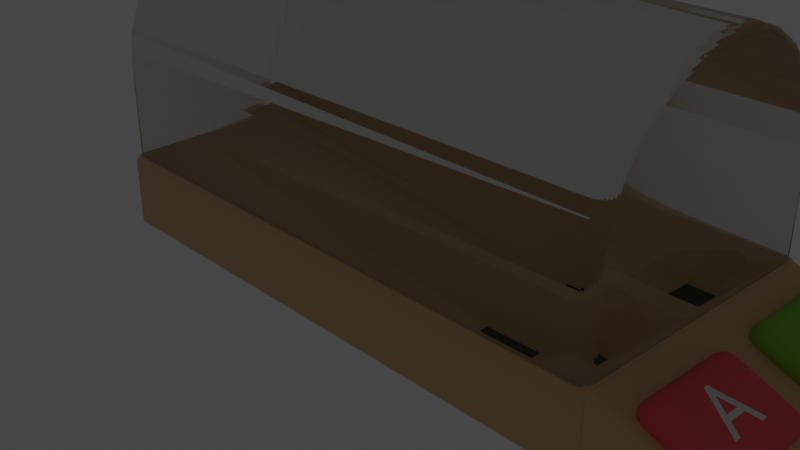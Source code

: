 # Source: table.blend  (saved by Blender 3.6.11; exported with 4.5.12 LTS)
import bpy
from mathutils import Matrix  # noqa: F401  (used for matrix-valued properties, if any)

bpy.ops.wm.read_factory_settings(use_empty=True)
scene = bpy.context.scene
scene.name = 'Scene'

# ---- collections
col_utils = bpy.data.collections.new('Utils'); scene.collection.children.link(col_utils)
col_collection = bpy.data.collections.new('Collection'); scene.collection.children.link(col_collection)

# ---- materials (node trees are filled in below, after node groups)
mat_wood = bpy.data.materials.new('Wood')
mat_wood.use_transparent_shadow = False
mat_wood.preview_render_type = 'CUBE'
mat_glass = bpy.data.materials.new('Glass')
mat_glass.use_transparent_shadow = False
mat_glass.use_raytrace_refraction = True
mat_glass.use_screen_refraction = True
mat_glass.thickness_mode = 'SLAB'
mat_red = bpy.data.materials.new('Red')
mat_red.use_transparent_shadow = False
mat_green = bpy.data.materials.new('Green')
mat_green.use_transparent_shadow = False
mat_black = bpy.data.materials.new('Black')
mat_black.use_transparent_shadow = False
mat_white = bpy.data.materials.new('White')
mat_white.use_transparent_shadow = False

# ---- node groups
ng_auto_smooth = bpy.data.node_groups.new('Auto Smooth', 'GeometryNodeTree')
_s = ng_auto_smooth.interface.new_socket(name='Geometry', in_out='OUTPUT', socket_type='NodeSocketGeometry')
_s = ng_auto_smooth.interface.new_socket(name='Geometry', in_out='INPUT', socket_type='NodeSocketGeometry')
_s = ng_auto_smooth.interface.new_socket(name='Angle', in_out='INPUT', socket_type='NodeSocketFloat')
_s.subtype = 'ANGLE'
_s.min_value = 0.0
_s.max_value = 3.142
ng_auto_smooth.is_modifier = True
_N = ng_auto_smooth.nodes; _L = ng_auto_smooth.links
n0 = _N.new('NodeGroupOutput'); n0.name = 'Group Output'; n0.location = (480, -100)
n1 = _N.new('NodeGroupInput'); n1.name = 'Group Input'; n1.location = (-420, -300)
n2 = _N.new('NodeGroupInput'); n2.name = 'Group Input.001'; n2.location = (-60, -100)
n3 = _N.new('GeometryNodeSetShadeSmooth'); n3.name = 'Set Shade Smooth'; n3.location = (120, -100)
n3.domain = 'EDGE'
n4 = _N.new('GeometryNodeSetShadeSmooth'); n4.name = 'Set Shade Smooth.001'; n4.location = (300, -100)
n5 = _N.new('GeometryNodeInputMeshEdgeAngle'); n5.name = 'Edge Angle'; n5.location = (-420, -220)
n6 = _N.new('GeometryNodeInputEdgeSmooth'); n6.name = 'Is Edge Smooth'; n6.location = (-60, -160)
n7 = _N.new('GeometryNodeInputShadeSmooth'); n7.name = 'Is Face Smooth'; n7.location = (-240, -340)
n8 = _N.new('FunctionNodeBooleanMath'); n8.name = 'Boolean Math'; n8.location = (-60, -220)
n9 = _N.new('FunctionNodeCompare'); n9.name = 'Compare'; n9.location = (-240, -180)
n9.operation = 'LESS_EQUAL'
_L.new(n5.outputs[0], n9.inputs[0])
_L.new(n4.outputs[0], n0.inputs[0])
_L.new(n1.outputs[1], n9.inputs[1])
_L.new(n9.outputs[0], n8.inputs[0])
_L.new(n7.outputs[0], n8.inputs[1])
_L.new(n2.outputs[0], n3.inputs[0])
_L.new(n6.outputs[0], n3.inputs[1])
_L.new(n3.outputs[0], n4.inputs[0])
_L.new(n8.outputs[0], n3.inputs[2])
n0.is_active_output = True

# ---- material node trees
mat_wood.use_nodes = True; mat_wood.node_tree.nodes.clear()
_N = mat_wood.node_tree.nodes; _L = mat_wood.node_tree.links
n0 = _N.new('ShaderNodeBsdfPrincipled'); n0.name = 'Principled BSDF'; n0.location = (10, 300)
n0.distribution = 'GGX'
n0.subsurface_method = 'RANDOM_WALK_SKIN'
n0.inputs[0].default_value = (0.7305, 0.4793, 0.2423, 1.0)
n0.inputs[3].default_value = 1.45
n0.inputs[27].default_value = (0.0, 0.0, 0.0, 1.0)
n0.inputs[28].default_value = 1.0
n1 = _N.new('ShaderNodeOutputMaterial'); n1.name = 'Material Output'; n1.location = (300, 300)
_L.new(n0.outputs[0], n1.inputs[0])
n1.is_active_output = True
mat_glass.use_nodes = True; mat_glass.node_tree.nodes.clear()
_N = mat_glass.node_tree.nodes; _L = mat_glass.node_tree.links
n0 = _N.new('ShaderNodeBsdfPrincipled'); n0.name = 'Principled BSDF'; n0.location = (10, 300)
n0.distribution = 'GGX'
n0.subsurface_method = 'RANDOM_WALK_SKIN'
n0.inputs[2].default_value = 0.05
n0.inputs[3].default_value = 1.25
n0.inputs[18].default_value = 1.0
n0.inputs[27].default_value = (0.0, 0.0, 0.0, 1.0)
n0.inputs[28].default_value = 1.0
n1 = _N.new('ShaderNodeOutputMaterial'); n1.name = 'Material Output'; n1.location = (300, 300)
n2 = _N.new('ShaderNodeValue'); n2.name = 'Value'; n2.location = (300, 140)
n2.outputs[0].default_value = 0.0
_L.new(n0.outputs[0], n1.inputs[0])
_L.new(n2.outputs[0], n1.inputs[3])
n1.is_active_output = True
mat_red.use_nodes = True; mat_red.node_tree.nodes.clear()
_N = mat_red.node_tree.nodes; _L = mat_red.node_tree.links
n0 = _N.new('ShaderNodeBsdfPrincipled'); n0.name = 'Principled BSDF'; n0.location = (10, 300)
n0.distribution = 'GGX'
n0.subsurface_method = 'RANDOM_WALK_SKIN'
n0.inputs[0].default_value = (1.0, 0.0999, 0.1119, 1.0)
n0.inputs[3].default_value = 1.45
n0.inputs[27].default_value = (0.0, 0.0, 0.0, 1.0)
n0.inputs[28].default_value = 1.0
n1 = _N.new('ShaderNodeOutputMaterial'); n1.name = 'Material Output'; n1.location = (300, 300)
_L.new(n0.outputs[0], n1.inputs[0])
n1.is_active_output = True
mat_green.use_nodes = True; mat_green.node_tree.nodes.clear()
_N = mat_green.node_tree.nodes; _L = mat_green.node_tree.links
n0 = _N.new('ShaderNodeBsdfPrincipled'); n0.name = 'Principled BSDF'; n0.location = (10, 300)
n0.distribution = 'GGX'
n0.subsurface_method = 'RANDOM_WALK_SKIN'
n0.inputs[0].default_value = (0.2542, 0.5841, 0.01938, 1.0)
n0.inputs[3].default_value = 1.45
n0.inputs[27].default_value = (0.0, 0.0, 0.0, 1.0)
n0.inputs[28].default_value = 1.0
n1 = _N.new('ShaderNodeOutputMaterial'); n1.name = 'Material Output'; n1.location = (300, 300)
_L.new(n0.outputs[0], n1.inputs[0])
n1.is_active_output = True
mat_black.use_nodes = True; mat_black.node_tree.nodes.clear()
_N = mat_black.node_tree.nodes; _L = mat_black.node_tree.links
n0 = _N.new('ShaderNodeBsdfPrincipled'); n0.name = 'Principled BSDF'; n0.location = (10, 300)
n0.distribution = 'GGX'
n0.subsurface_method = 'RANDOM_WALK_SKIN'
n0.inputs[0].default_value = (0.01521, 0.0185, 0.02217, 1.0)
n0.inputs[3].default_value = 1.45
n0.inputs[27].default_value = (0.0, 0.0, 0.0, 1.0)
n0.inputs[28].default_value = 1.0
n1 = _N.new('ShaderNodeOutputMaterial'); n1.name = 'Material Output'; n1.location = (300, 300)
_L.new(n0.outputs[0], n1.inputs[0])
n1.is_active_output = True
mat_white.use_nodes = True; mat_white.node_tree.nodes.clear()
_N = mat_white.node_tree.nodes; _L = mat_white.node_tree.links
n0 = _N.new('ShaderNodeBsdfPrincipled'); n0.name = 'Principled BSDF'; n0.location = (10, 300)
n0.distribution = 'GGX'
n0.subsurface_method = 'RANDOM_WALK_SKIN'
n0.inputs[3].default_value = 1.45
n0.inputs[27].default_value = (0.0, 0.0, 0.0, 1.0)
n0.inputs[28].default_value = 1.0
n1 = _N.new('ShaderNodeOutputMaterial'); n1.name = 'Material Output'; n1.location = (300, 300)
_L.new(n0.outputs[0], n1.inputs[0])
n1.is_active_output = True

# ---- world
world_world = bpy.data.worlds.new('World'); scene.world = world_world
world_world.use_nodes = True; world_world.node_tree.nodes.clear()
_N = world_world.node_tree.nodes; _L = world_world.node_tree.links
n0 = _N.new('ShaderNodeOutputWorld'); n0.name = 'World Output'; n0.location = (300, 300)
n1 = _N.new('ShaderNodeBackground'); n1.name = 'Background'; n1.location = (10, 300)
n1.inputs[0].default_value = (0.05088, 0.05088, 0.05088, 1.0)
_L.new(n1.outputs[0], n0.inputs[0])
n0.is_active_output = True
world_world.color = (0.05088, 0.05088, 0.05088)
world_world.use_sun_shadow = False
world_world.sun_shadow_jitter_overblur = 0.0

# ---- cameras
cam_camera = bpy.data.cameras.new('Camera')
cam_camera.clip_end = 100.0
cam_camera.ortho_scale = 7.314

# ---- lights
light_light = bpy.data.lights.new('Light', 'POINT')
light_light.transmission_factor = 0.0
light_light.energy = 1000.0
light_light.shadow_soft_size = 0.1
light_light.shadow_maximum_resolution = 0.006
light_light.use_absolute_resolution = True

# ---- meshes
me_cube_002 = bpy.data.meshes.new('Cube.002')
me_cube_002.from_pydata([(2.549, -1.056, -0.1153), (2.549, 1.056, -0.1153), (1.97, -1.056, -0.1153), (1.97, 1.056, -0.1153), (2.549, -0.4739, -0.1153), (2.549, 0.4739, -0.1153), (1.97, 0.4739, -0.1153), (1.97, -0.4739, -0.1153), (3.382, 0.1186, 0.3096), (3.382, 1.412, 0.3096), (-2.368, 1.412, 0.3096), (-2.368, -0.1186, 0.3096), (-2.368, -1.412, 0.3096), (3.382, -1.412, 0.3096), (3.382, -0.1186, 0.3096), (-2.368, 0.1186, 0.3096), (3.382, 1.5, -0.05512), (-2.368, 1.5, -0.05512), (3.382, -1.5, -0.05512), (-2.368, -1.5, -0.05512), (-2.543, 1.412, -0.05512), (-2.543, 0.1186, -0.05512), (-2.543, -1.412, -0.05512), (-2.543, -0.1186, -0.05512), (-2.543, 1.412, -0.4688), (-2.368, 1.5, -0.4688), (3.382, 1.5, -0.4688), (3.382, -1.5, -0.4688), (-2.368, -1.5, -0.4688), (-2.543, 0.1186, -0.4688), (-2.543, -1.412, -0.4688), (-2.543, -0.1186, -0.4688), (3.552, -1.412, -0.05512), (3.552, 1.412, -0.05512), (3.552, -1.412, -0.4688), (3.552, 1.412, -0.4688), (3.382, 1.43, 0.3096), (3.382, 1.5, 0.2392), (-2.368, 1.43, 0.3096), (-2.368, 1.5, 0.2392), (3.382, -1.5, 0.2392), (3.382, -1.43, 0.3096), (-2.368, -1.5, 0.2392), (-2.368, -1.43, 0.3096), (-2.543, 1.412, 0.2392), (-2.473, 1.412, 0.3096), (-2.543, -0.1186, 0.2392), (-2.473, -0.1186, 0.3096), (-2.473, -1.412, 0.3096), (-2.543, -1.412, 0.2392), (-2.473, 0.1186, 0.3096), (-2.543, 0.1186, 0.2392), (-2.473, 1.5, 0.2392), (-2.473, 1.43, 0.3096), (-2.543, 1.43, 0.2392), (-2.543, 1.43, -0.05512), (-2.473, 1.5, -0.05512), (-2.473, -1.5, 0.2392), (-2.543, -1.43, 0.2392), (-2.473, -1.43, 0.3096), (-2.543, -1.43, -0.05512), (-2.473, -1.5, -0.05512), (-2.473, 1.5, -0.4688), (-2.543, 1.43, -0.4688), (-2.543, -1.43, -0.4688), (-2.473, -1.5, -0.4688), (3.552, -1.412, 0.2392), (3.482, -1.412, 0.3096), (3.552, 0.1186, 0.2392), (3.482, 0.1186, 0.3096), (3.482, 1.412, 0.3096), (3.552, 1.412, 0.2392), (3.482, -1.5, -0.4688), (3.552, -1.43, -0.4688), (3.482, -1.5, -0.05512), (3.552, -1.43, -0.05512), (3.482, -0.1186, 0.3096), (3.552, -0.1186, 0.2392), (3.552, 1.43, -0.05512), (3.482, 1.5, -0.05512), (3.552, 1.43, -0.4688), (3.482, 1.5, -0.4688), (3.482, 1.43, 0.3096), (3.482, 1.5, 0.2392), (3.552, 1.43, 0.2392), (3.482, -1.43, 0.3096), (3.552, -1.43, 0.2392), (3.482, -1.5, 0.2392)], [], [(12, 43, 59, 48), (18, 40, 87, 74), (41, 13, 67, 85), (16, 17, 25, 26), (15, 8, 14, 11), (17, 39, 52, 56), (66, 32, 75, 86), (22, 49, 58, 60), (44, 20, 55, 54), (42, 19, 61, 57), (5, 1, 9, 8), (1, 3, 10, 9), (7, 2, 12, 11), (2, 0, 13, 12), (0, 4, 14, 13), (3, 6, 15, 10), (6, 5, 8, 15), (4, 7, 11, 14), (9, 10, 38, 36), (21, 23, 31, 29), (9, 36, 82, 70), (75, 32, 34, 73), (12, 13, 41, 43), (33, 78, 80, 35), (20, 44, 51, 21), (15, 11, 47, 50), (23, 46, 49, 22), (11, 12, 48, 47), (17, 56, 62, 25), (21, 51, 46, 23), (13, 14, 76, 67), (10, 15, 50, 45), (38, 10, 45, 53), (23, 22, 30, 31), (22, 60, 64, 30), (61, 19, 28, 65), (20, 21, 29, 24), (19, 18, 27, 28), (55, 20, 24, 63), (33, 71, 84, 78), (16, 26, 81, 79), (14, 8, 69, 76), (8, 9, 70, 69), (27, 18, 74, 72), (16, 37, 39, 17), (19, 42, 40, 18), (52, 53, 54), (57, 58, 59), (82, 83, 84), (85, 86, 87), (37, 83, 82, 36), (87, 40, 41, 85), (64, 60, 61, 65), (36, 38, 39, 37), (43, 41, 40, 42), (47, 48, 49, 46), (45, 50, 51, 44), (50, 47, 46, 51), (54, 55, 56, 52), (53, 45, 44, 54), (57, 61, 60, 58), (58, 49, 48, 59), (52, 39, 38, 53), (59, 43, 42, 57), (62, 56, 55, 63), (69, 70, 71, 68), (72, 74, 75, 73), (67, 76, 77, 66), (76, 69, 68, 77), (79, 81, 80, 78), (83, 79, 78, 84), (84, 71, 70, 82), (74, 87, 86, 75), (66, 86, 85, 67), (37, 16, 79, 83)])
me_cube_002.polygons.foreach_set('use_smooth', [True] * 75)
_uv = me_cube_002.uv_layers.new(name='UVMap')
_uv.uv.foreach_set('vector', [0.625, 0.75, 0.625, 0.75, 0.625, 0.75, 0.625, 0.75, 0.375, 1.0, 0.5767, 1.0, 0.5767, 1.0, 0.375, 1.0, 0.875, 0.75, 0.875, 0.75, 0.875, 0.75, 0.875, 0.75, 0.375, 0.25, 0.375, 0.5, 0.375, 0.5, 0.375, 0.25, 0.625, 0.5833, 0.875, 0.5833, 0.875, 0.6667, 0.625, 0.6667, 0.375, 0.5, 0.5767, 0.5, 0.5767, 0.5, 0.375, 0.5, 0.5767, 0.0, 0.375, 0.0, 0.375, 0.0, 0.5767, 0.0, 0.375, 0.75, 0.5767, 0.75, 0.5767, 0.75, 0.375, 0.75, 0.5767, 0.5, 0.375, 0.5, 0.375, 0.5, 0.5767, 0.5, 0.5767, 0.75, 0.375, 0.75, 0.375, 0.75, 0.5767, 0.75, 0.8596, 0.5604, 0.8596, 0.5229, 0.875, 0.5, 0.875, 0.5833, 0.8596, 0.5229, 0.6404, 0.5229, 0.625, 0.5, 0.875, 0.5, 0.6404, 0.6896, 0.6404, 0.7271, 0.625, 0.75, 0.625, 0.6667, 0.6404, 0.7271, 0.8596, 0.7271, 0.875, 0.75, 0.625, 0.75, 0.8596, 0.7271, 0.8596, 0.6896, 0.875, 0.6667, 0.875, 0.75, 0.6404, 0.5229, 0.6404, 0.5604, 0.625, 0.5833, 0.625, 0.5, 0.6404, 0.5604, 0.8596, 0.5604, 0.875, 0.5833, 0.625, 0.5833, 0.8596, 0.6896, 0.6404, 0.6896, 0.625, 0.6667, 0.875, 0.6667, 0.875, 0.5, 0.625, 0.5, 0.625, 0.5, 0.875, 0.5, 0.375, 0.5833, 0.375, 0.6667, 0.375, 0.6667, 0.375, 0.5833, 0.875, 0.5, 0.875, 0.5, 0.875, 0.5, 0.875, 0.5, 0.375, 0.0, 0.375, 0.0, 0.375, 0.0, 0.375, 0.0, 0.625, 0.75, 0.875, 0.75, 0.875, 0.75, 0.625, 0.75, 0.375, 0.25, 0.375, 0.25, 0.375, 0.25, 0.375, 0.25, 0.375, 0.5, 0.5767, 0.5, 0.5767, 0.5833, 0.375, 0.5833, 0.625, 0.5833, 0.625, 0.6667, 0.625, 0.6667, 0.625, 0.5833, 0.375, 0.6667, 0.5767, 0.6667, 0.5767, 0.75, 0.375, 0.75, 0.625, 0.6667, 0.625, 0.75, 0.625, 0.75, 0.625, 0.6667, 0.375, 0.5, 0.375, 0.5, 0.375, 0.5, 0.375, 0.5, 0.375, 0.5833, 0.5767, 0.5833, 0.5767, 0.6667, 0.375, 0.6667, 0.875, 0.75, 0.875, 0.6667, 0.875, 0.6667, 0.875, 0.75, 0.625, 0.5, 0.625, 0.5833, 0.625, 0.5833, 0.625, 0.5, 0.625, 0.5, 0.625, 0.5, 0.625, 0.5, 0.625, 0.5, 0.375, 0.6667, 0.375, 0.75, 0.375, 0.75, 0.375, 0.6667, 0.375, 0.75, 0.375, 0.75, 0.375, 0.75, 0.375, 0.75, 0.375, 0.75, 0.375, 0.75, 0.375, 0.75, 0.375, 0.75, 0.375, 0.5, 0.375, 0.5833, 0.375, 0.5833, 0.375, 0.5, 0.375, 0.75, 0.375, 1.0, 0.375, 1.0, 0.375, 0.75, 0.375, 0.5, 0.375, 0.5, 0.375, 0.5, 0.375, 0.5, 0.375, 0.25, 0.5767, 0.25, 0.5767, 0.25, 0.375, 0.25, 0.375, 0.25, 0.375, 0.25, 0.375, 0.25, 0.375, 0.25, 0.875, 0.6667, 0.875, 0.5833, 0.875, 0.5833, 0.875, 0.6667, 0.875, 0.5833, 0.875, 0.5, 0.875, 0.5, 0.875, 0.5833, 0.375, 1.0, 0.375, 1.0, 0.375, 1.0, 0.375, 1.0, 0.375, 0.25, 0.5767, 0.25, 0.5767, 0.5, 0.375, 0.5, 0.375, 0.75, 0.5767, 0.75, 0.5767, 1.0, 0.375, 1.0, 0.5767, 0.5, 0.625, 0.5, 0.5767, 0.5, 0.5767, 0.75, 0.5767, 0.75, 0.625, 0.75, 0.625, 0.25, 0.5767, 0.25, 0.5767, 0.25, 0.625, 1.0, 0.5767, 1.0, 0.5767, 1.0, 0.5767, 0.25, 0.5767, 0.25, 0.625, 0.25, 0.625, 0.25, 0.5767, 1.0, 0.5767, 1.0, 0.625, 1.0, 0.625, 1.0, 0.375, 0.75, 0.375, 0.75, 0.375, 0.75, 0.375, 0.75, 0.625, 0.25, 0.625, 0.5, 0.5767, 0.5, 0.5767, 0.25, 0.625, 0.75, 0.625, 1.0, 0.5767, 1.0, 0.5767, 0.75, 0.625, 0.6667, 0.625, 0.75, 0.5767, 0.75, 0.5767, 0.6667, 0.625, 0.5, 0.625, 0.5833, 0.5767, 0.5833, 0.5767, 0.5, 0.625, 0.5833, 0.625, 0.6667, 0.5767, 0.6667, 0.5767, 0.5833, 0.5767, 0.5, 0.375, 0.5, 0.375, 0.5, 0.5767, 0.5, 0.625, 0.5, 0.625, 0.5, 0.5767, 0.5, 0.5767, 0.5, 0.5767, 0.75, 0.375, 0.75, 0.375, 0.75, 0.5767, 0.75, 0.5767, 0.75, 0.5767, 0.75, 0.625, 0.75, 0.625, 0.75, 0.5767, 0.5, 0.5767, 0.5, 0.625, 0.5, 0.625, 0.5, 0.625, 0.75, 0.625, 0.75, 0.5767, 0.75, 0.5767, 0.75, 0.375, 0.5, 0.375, 0.5, 0.375, 0.5, 0.375, 0.5, 0.625, 0.1667, 0.625, 0.25, 0.5767, 0.25, 0.5767, 0.1667, 0.375, 1.0, 0.375, 1.0, 0.375, 1.0, 0.375, 1.0, 0.625, 0.0, 0.625, 0.08333, 0.5767, 0.08333, 0.5767, 0.0, 0.625, 0.08333, 0.625, 0.1667, 0.5767, 0.1667, 0.5767, 0.08333, 0.375, 0.25, 0.375, 0.25, 0.375, 0.25, 0.375, 0.25, 0.5767, 0.25, 0.375, 0.25, 0.375, 0.25, 0.5767, 0.25, 0.5767, 0.25, 0.5767, 0.25, 0.625, 0.25, 0.625, 0.25, 0.375, 1.0, 0.5767, 1.0, 0.5767, 1.0, 0.375, 1.0, 0.5767, 0.0, 0.5767, 0.0, 0.625, 0.0, 0.625, 0.0, 0.5767, 0.25, 0.375, 0.25, 0.375, 0.25, 0.5767, 0.25])
me_cube_002.materials.append(mat_wood)
me_cube_002.update()
me_cube_004 = bpy.data.meshes.new('Cube.004')
me_cube_004.from_pydata([(-2.387, -1.461, -0.5), (-2.5, -1.348, -0.5), (-2.416, -1.457, -0.5), (-2.444, -1.446, -0.5), (-2.467, -1.428, -0.5), (-2.485, -1.404, -0.5), (-2.496, -1.377, -0.5), (-2.5, 1.336, -0.5), (-2.387, 1.449, -0.5), (-2.496, 1.365, -0.5), (-2.485, 1.392, -0.5), (-2.467, 1.415, -0.5), (-2.444, 1.433, -0.5), (-2.416, 1.445, -0.5), (3.486, -1.348, -0.5), (3.373, -1.461, -0.5), (3.482, -1.377, -0.5), (3.471, -1.404, -0.5), (3.453, -1.428, -0.5), (3.43, -1.446, -0.5), (3.402, -1.457, -0.5), (3.373, 1.449, -0.5), (3.486, 1.336, -0.5), (3.402, 1.445, -0.5), (3.43, 1.433, -0.5), (3.453, 1.415, -0.5), (3.471, 1.392, -0.5), (3.482, 1.365, -0.5), (-2.5, -1.348, 0.5278), (-2.387, -1.461, 0.5341), (-2.496, -1.377, 0.5294), (-2.485, -1.404, 0.5309), (-2.467, -1.428, 0.5322), (-2.444, -1.446, 0.5332), (-2.416, -1.457, 0.5339), (-2.5, -0.1339, 1.742), (-2.387, -0.1403, 1.855), (-2.496, -0.1356, 1.771), (-2.485, -0.1371, 1.798), (-2.467, -0.1384, 1.822), (-2.444, -0.1394, 1.839), (-2.416, -0.14, 1.851), (-2.5, -1.317, 0.8027), (-2.387, -1.428, 0.8279), (-2.496, -1.346, 0.8092), (-2.485, -1.372, 0.8153), (-2.467, -1.395, 0.8205), (-2.444, -1.413, 0.8245), (-2.416, -1.424, 0.8271), (-2.5, -1.228, 1.058), (-2.387, -1.33, 1.107), (-2.496, -1.254, 1.071), (-2.485, -1.279, 1.082), (-2.467, -1.3, 1.093), (-2.444, -1.316, 1.1), (-2.416, -1.326, 1.105), (-2.5, -1.084, 1.287), (-2.387, -1.173, 1.357), (-2.496, -1.107, 1.305), (-2.485, -1.128, 1.322), (-2.467, -1.147, 1.337), (-2.444, -1.161, 1.348), (-2.416, -1.17, 1.355), (-2.5, -0.8928, 1.478), (-2.387, -0.9635, 1.566), (-2.496, -0.9111, 1.501), (-2.485, -0.9282, 1.522), (-2.467, -0.9428, 1.54), (-2.444, -0.9541, 1.555), (-2.416, -0.9611, 1.563), (-2.5, -0.664, 1.622), (-2.387, -0.7132, 1.724), (-2.496, -0.6767, 1.648), (-2.485, -0.6886, 1.673), (-2.467, -0.6988, 1.694), (-2.444, -0.7066, 1.71), (-2.416, -0.7115, 1.72), (-2.5, -0.4088, 1.711), (-2.387, -0.4341, 1.821), (-2.496, -0.4154, 1.739), (-2.485, -0.4215, 1.766), (-2.467, -0.4267, 1.789), (-2.444, -0.4307, 1.807), (-2.416, -0.4332, 1.818), (-2.5, 0.1217, 1.742), (-2.387, 0.1281, 1.855), (-2.496, 0.1234, 1.771), (-2.485, 0.1249, 1.798), (-2.467, 0.1262, 1.822), (-2.444, 0.1272, 1.839), (-2.416, 0.1278, 1.851), (-2.5, 1.336, 0.5278), (-2.387, 1.449, 0.5341), (-2.496, 1.365, 0.5294), (-2.485, 1.392, 0.5309), (-2.467, 1.415, 0.5322), (-2.444, 1.433, 0.5332), (-2.416, 1.445, 0.5339), (-2.5, 0.3966, 1.711), (-2.387, 0.4219, 1.821), (-2.496, 0.4032, 1.739), (-2.485, 0.4093, 1.766), (-2.467, 0.4145, 1.789), (-2.444, 0.4185, 1.807), (-2.416, 0.421, 1.818), (-2.5, 0.6518, 1.622), (-2.387, 0.701, 1.724), (-2.496, 0.6645, 1.648), (-2.485, 0.6764, 1.673), (-2.467, 0.6866, 1.694), (-2.444, 0.6944, 1.71), (-2.416, 0.6993, 1.72), (-2.5, 0.8806, 1.478), (-2.387, 0.9513, 1.566), (-2.496, 0.8989, 1.501), (-2.485, 0.916, 1.522), (-2.467, 0.9306, 1.54), (-2.444, 0.9419, 1.555), (-2.416, 0.9489, 1.563), (-2.5, 1.072, 1.287), (-2.387, 1.16, 1.357), (-2.496, 1.095, 1.305), (-2.485, 1.116, 1.322), (-2.467, 1.134, 1.337), (-2.444, 1.149, 1.348), (-2.416, 1.157, 1.355), (-2.5, 1.216, 1.058), (-2.387, 1.318, 1.107), (-2.496, 1.242, 1.071), (-2.485, 1.267, 1.082), (-2.467, 1.288, 1.093), (-2.444, 1.304, 1.1), (-2.416, 1.314, 1.105), (-2.5, 1.305, 0.8027), (-2.387, 1.415, 0.8279), (-2.496, 1.333, 0.8092), (-2.485, 1.36, 0.8153), (-2.467, 1.383, 0.8205), (-2.444, 1.401, 0.8245), (-2.416, 1.412, 0.8271), (3.486, -0.1339, 1.742), (3.373, -0.1403, 1.855), (3.482, -0.1356, 1.771), (3.471, -0.1371, 1.798), (3.453, -0.1384, 1.822), (3.43, -0.1394, 1.839), (3.402, -0.14, 1.851), (3.486, -1.348, 0.5278), (3.373, -1.461, 0.5341), (3.482, -1.377, 0.5294), (3.471, -1.404, 0.5309), (3.453, -1.428, 0.5322), (3.43, -1.446, 0.5332), (3.402, -1.457, 0.5339), (3.486, -0.4088, 1.711), (3.373, -0.4341, 1.821), (3.482, -0.4154, 1.739), (3.471, -0.4215, 1.766), (3.453, -0.4267, 1.789), (3.43, -0.4307, 1.807), (3.402, -0.4332, 1.818), (3.486, -0.664, 1.622), (3.373, -0.7132, 1.724), (3.482, -0.6767, 1.648), (3.471, -0.6886, 1.673), (3.453, -0.6988, 1.694), (3.43, -0.7066, 1.71), (3.402, -0.7115, 1.72), (3.486, -0.8928, 1.478), (3.373, -0.9635, 1.566), (3.482, -0.9111, 1.501), (3.471, -0.9282, 1.522), (3.453, -0.9428, 1.54), (3.43, -0.9541, 1.555), (3.402, -0.9611, 1.563), (3.486, -1.084, 1.287), (3.373, -1.173, 1.357), (3.482, -1.107, 1.305), (3.471, -1.128, 1.322), (3.453, -1.147, 1.337), (3.43, -1.161, 1.348), (3.402, -1.17, 1.355), (3.486, -1.228, 1.058), (3.373, -1.33, 1.107), (3.482, -1.254, 1.071), (3.471, -1.279, 1.082), (3.453, -1.3, 1.093), (3.43, -1.316, 1.1), (3.402, -1.326, 1.105), (3.486, -1.317, 0.8027), (3.373, -1.428, 0.8279), (3.482, -1.346, 0.8092), (3.471, -1.372, 0.8153), (3.453, -1.395, 0.8205), (3.43, -1.413, 0.8245), (3.402, -1.424, 0.8271), (3.486, 1.336, 0.5278), (3.373, 1.449, 0.5341), (3.482, 1.365, 0.5294), (3.471, 1.392, 0.5309), (3.453, 1.415, 0.5322), (3.43, 1.433, 0.5332), (3.402, 1.445, 0.5339), (3.486, 0.1217, 1.742), (3.373, 0.1281, 1.855), (3.482, 0.1234, 1.771), (3.471, 0.1249, 1.798), (3.453, 0.1262, 1.822), (3.43, 0.1272, 1.839), (3.402, 0.1278, 1.851), (3.486, 1.305, 0.8027), (3.373, 1.415, 0.8279), (3.482, 1.333, 0.8092), (3.471, 1.36, 0.8153), (3.453, 1.383, 0.8205), (3.43, 1.401, 0.8245), (3.402, 1.412, 0.8271), (3.486, 1.216, 1.058), (3.373, 1.318, 1.107), (3.482, 1.242, 1.071), (3.471, 1.267, 1.082), (3.453, 1.288, 1.093), (3.43, 1.304, 1.1), (3.402, 1.314, 1.105), (3.486, 1.072, 1.287), (3.373, 1.16, 1.357), (3.482, 1.095, 1.305), (3.471, 1.116, 1.322), (3.453, 1.134, 1.337), (3.43, 1.149, 1.348), (3.402, 1.157, 1.355), (3.486, 0.8806, 1.478), (3.373, 0.9513, 1.566), (3.482, 0.8989, 1.501), (3.471, 0.916, 1.522), (3.453, 0.9306, 1.54), (3.43, 0.9419, 1.555), (3.402, 0.9489, 1.563), (3.486, 0.6518, 1.622), (3.373, 0.701, 1.724), (3.482, 0.6645, 1.648), (3.471, 0.6764, 1.673), (3.453, 0.6866, 1.694), (3.43, 0.6944, 1.71), (3.402, 0.6993, 1.72), (3.486, 0.3966, 1.711), (3.373, 0.4219, 1.821), (3.482, 0.4032, 1.739), (3.471, 0.4093, 1.766), (3.453, 0.4145, 1.789), (3.43, 0.4185, 1.807), (3.402, 0.421, 1.818)], [], [(183, 50, 43, 190), (190, 43, 29, 148), (8, 92, 197, 21), (15, 148, 29, 0), (22, 196, 210, 217, 224, 231, 238, 245, 203, 140, 154, 161, 168, 175, 182, 189, 147, 14), (134, 211, 197, 92), (106, 239, 232, 113), (113, 232, 225, 120), (120, 225, 218, 127), (127, 218, 211, 134), (99, 246, 239, 106), (204, 85, 36, 141), (85, 204, 246, 99), (155, 78, 71, 162), (162, 71, 64, 169), (169, 64, 57, 176), (176, 57, 50, 183), (141, 36, 78, 155), (1, 28, 42, 49, 56, 63, 70, 77, 35, 84, 98, 105, 112, 119, 126, 133, 91, 7), (98, 84, 86, 100), (100, 86, 87, 101), (101, 87, 88, 102), (102, 88, 89, 103), (103, 89, 90, 104), (104, 90, 85, 99), (203, 245, 247, 205), (205, 247, 248, 206), (206, 248, 249, 207), (207, 249, 250, 208), (208, 250, 251, 209), (209, 251, 246, 204), (105, 98, 100, 107), (107, 100, 101, 108), (108, 101, 102, 109), (109, 102, 103, 110), (110, 103, 104, 111), (111, 104, 99, 106), (245, 238, 240, 247), (247, 240, 241, 248), (248, 241, 242, 249), (249, 242, 243, 250), (250, 243, 244, 251), (251, 244, 239, 246), (112, 105, 107, 114), (114, 107, 108, 115), (115, 108, 109, 116), (116, 109, 110, 117), (117, 110, 111, 118), (118, 111, 106, 113), (238, 231, 233, 240), (240, 233, 234, 241), (241, 234, 235, 242), (242, 235, 236, 243), (243, 236, 237, 244), (244, 237, 232, 239), (119, 112, 114, 121), (121, 114, 115, 122), (122, 115, 116, 123), (123, 116, 117, 124), (124, 117, 118, 125), (125, 118, 113, 120), (231, 224, 226, 233), (233, 226, 227, 234), (234, 227, 228, 235), (235, 228, 229, 236), (236, 229, 230, 237), (237, 230, 225, 232), (126, 119, 121, 128), (128, 121, 122, 129), (129, 122, 123, 130), (130, 123, 124, 131), (131, 124, 125, 132), (132, 125, 120, 127), (224, 217, 219, 226), (226, 219, 220, 227), (227, 220, 221, 228), (228, 221, 222, 229), (229, 222, 223, 230), (230, 223, 218, 225), (133, 126, 128, 135), (135, 128, 129, 136), (136, 129, 130, 137), (137, 130, 131, 138), (138, 131, 132, 139), (139, 132, 127, 134), (217, 210, 212, 219), (219, 212, 213, 220), (220, 213, 214, 221), (221, 214, 215, 222), (222, 215, 216, 223), (223, 216, 211, 218), (91, 133, 135, 93), (93, 135, 136, 94), (94, 136, 137, 95), (95, 137, 138, 96), (96, 138, 139, 97), (97, 139, 134, 92), (210, 196, 198, 212), (212, 198, 199, 213), (213, 199, 200, 214), (214, 200, 201, 215), (215, 201, 202, 216), (216, 202, 197, 211), (154, 140, 142, 156), (156, 142, 143, 157), (157, 143, 144, 158), (158, 144, 145, 159), (159, 145, 146, 160), (160, 146, 141, 155), (35, 77, 79, 37), (37, 79, 80, 38), (38, 80, 81, 39), (39, 81, 82, 40), (40, 82, 83, 41), (41, 83, 78, 36), (161, 154, 156, 163), (163, 156, 157, 164), (164, 157, 158, 165), (165, 158, 159, 166), (166, 159, 160, 167), (167, 160, 155, 162), (77, 70, 72, 79), (79, 72, 73, 80), (80, 73, 74, 81), (81, 74, 75, 82), (82, 75, 76, 83), (83, 76, 71, 78), (168, 161, 163, 170), (170, 163, 164, 171), (171, 164, 165, 172), (172, 165, 166, 173), (173, 166, 167, 174), (174, 167, 162, 169), (70, 63, 65, 72), (72, 65, 66, 73), (73, 66, 67, 74), (74, 67, 68, 75), (75, 68, 69, 76), (76, 69, 64, 71), (175, 168, 170, 177), (177, 170, 171, 178), (178, 171, 172, 179), (179, 172, 173, 180), (180, 173, 174, 181), (181, 174, 169, 176), (63, 56, 58, 65), (65, 58, 59, 66), (66, 59, 60, 67), (67, 60, 61, 68), (68, 61, 62, 69), (69, 62, 57, 64), (182, 175, 177, 184), (184, 177, 178, 185), (185, 178, 179, 186), (186, 179, 180, 187), (187, 180, 181, 188), (188, 181, 176, 183), (56, 49, 51, 58), (58, 51, 52, 59), (59, 52, 53, 60), (60, 53, 54, 61), (61, 54, 55, 62), (62, 55, 50, 57), (189, 182, 184, 191), (191, 184, 185, 192), (192, 185, 186, 193), (193, 186, 187, 194), (194, 187, 188, 195), (195, 188, 183, 190), (49, 42, 44, 51), (51, 44, 45, 52), (52, 45, 46, 53), (53, 46, 47, 54), (54, 47, 48, 55), (55, 48, 43, 50), (147, 189, 191, 149), (149, 191, 192, 150), (150, 192, 193, 151), (151, 193, 194, 152), (152, 194, 195, 153), (153, 195, 190, 148), (42, 28, 30, 44), (44, 30, 31, 45), (45, 31, 32, 46), (46, 32, 33, 47), (47, 33, 34, 48), (48, 34, 29, 43), (14, 147, 149, 16), (16, 149, 150, 17), (17, 150, 151, 18), (18, 151, 152, 19), (19, 152, 153, 20), (20, 153, 148, 15), (28, 1, 6, 30), (30, 6, 5, 31), (31, 5, 4, 32), (32, 4, 3, 33), (33, 3, 2, 34), (34, 2, 0, 29), (36, 85, 90, 41), (41, 90, 89, 40), (40, 89, 88, 39), (39, 88, 87, 38), (38, 87, 86, 37), (37, 86, 84, 35), (92, 8, 13, 97), (97, 13, 12, 96), (96, 12, 11, 95), (95, 11, 10, 94), (94, 10, 9, 93), (93, 9, 7, 91), (140, 203, 205, 142), (142, 205, 206, 143), (143, 206, 207, 144), (144, 207, 208, 145), (145, 208, 209, 146), (146, 209, 204, 141), (196, 22, 27, 198), (198, 27, 26, 199), (199, 26, 25, 200), (200, 25, 24, 201), (201, 24, 23, 202), (202, 23, 21, 197)])
_uv = me_cube_004.uv_layers.new(name='UVMap')
_uv.uv.foreach_set('vector', [0.5456, 0.7547, 0.5456, 0.9953, 0.516, 0.9953, 0.516, 0.7547, 0.516, 0.7547, 0.516, 0.9953, 0.4848, 0.9953, 0.4848, 0.7547, 0.375, 0.2547, 0.4848, 0.2547, 0.4848, 0.4953, 0.375, 0.4953, 0.375, 0.7547, 0.4848, 0.7547, 0.4848, 0.9953, 0.375, 0.9953, 0.375, 0.5097, 0.4841, 0.5097, 0.5133, 0.5123, 0.5404, 0.52, 0.5647, 0.5324, 0.585, 0.5488, 0.6003, 0.5685, 0.6097, 0.5904, 0.613, 0.614, 0.613, 0.636, 0.6097, 0.6596, 0.6003, 0.6815, 0.585, 0.7012, 0.5647, 0.7176, 0.5404, 0.73, 0.5133, 0.7377, 0.4841, 0.7403, 0.375, 0.7403, 0.516, 0.2547, 0.516, 0.4953, 0.4848, 0.4953, 0.4848, 0.2547, 0.8703, 0.5642, 0.6297, 0.5642, 0.6297, 0.5, 0.8703, 0.5, 0.625, 0.2547, 0.625, 0.4953, 0.5722, 0.4953, 0.5722, 0.2547, 0.5722, 0.2547, 0.5722, 0.4953, 0.5456, 0.4953, 0.5456, 0.2547, 0.5456, 0.2547, 0.5456, 0.4953, 0.516, 0.4953, 0.516, 0.2547, 0.8703, 0.5882, 0.6297, 0.5882, 0.6297, 0.5642, 0.8703, 0.5642, 0.6297, 0.6135, 0.8703, 0.6135, 0.8703, 0.6365, 0.6297, 0.6365, 0.8703, 0.6135, 0.6297, 0.6135, 0.6297, 0.5882, 0.8703, 0.5882, 0.6297, 0.6618, 0.8703, 0.6618, 0.8703, 0.6858, 0.6297, 0.6858, 0.6297, 0.6858, 0.8703, 0.6858, 0.8703, 0.75, 0.6297, 0.75, 0.625, 0.7547, 0.625, 0.9953, 0.5722, 0.9953, 0.5722, 0.7547, 0.5722, 0.7547, 0.5722, 0.9953, 0.5456, 0.9953, 0.5456, 0.7547, 0.6297, 0.6365, 0.8703, 0.6365, 0.8703, 0.6618, 0.6297, 0.6618, 0.375, 0.009686, 0.4841, 0.009686, 0.5133, 0.01235, 0.5404, 0.02002, 0.5647, 0.03238, 0.585, 0.0488, 0.6003, 0.06847, 0.6097, 0.09039, 0.613, 0.114, 0.613, 0.136, 0.6097, 0.1596, 0.6003, 0.1815, 0.585, 0.2012, 0.5647, 0.2176, 0.5404, 0.23, 0.5133, 0.2377, 0.4841, 0.2403, 0.375, 0.2403, 0.6097, 0.1596, 0.613, 0.136, 0.6161, 0.1361, 0.6128, 0.1602, 0.6128, 0.1602, 0.6161, 0.1361, 0.619, 0.1363, 0.6156, 0.1607, 0.6156, 0.1607, 0.619, 0.1363, 0.625, 0.1367, 0.6215, 0.1615, 0.875, 0.5885, 0.875, 0.6133, 0.8726, 0.6134, 0.8726, 0.5884, 0.8726, 0.5884, 0.8726, 0.6134, 0.8715, 0.6135, 0.8715, 0.5883, 0.8715, 0.5883, 0.8715, 0.6135, 0.8703, 0.6135, 0.8703, 0.5882, 0.613, 0.614, 0.6097, 0.5904, 0.6128, 0.5898, 0.6161, 0.6139, 0.6161, 0.6139, 0.6128, 0.5898, 0.6156, 0.5893, 0.619, 0.6137, 0.619, 0.6137, 0.6156, 0.5893, 0.6215, 0.5885, 0.625, 0.6133, 0.625, 0.6133, 0.625, 0.5885, 0.6274, 0.5884, 0.6274, 0.6134, 0.6274, 0.6134, 0.6274, 0.5884, 0.6285, 0.5883, 0.6285, 0.6135, 0.6285, 0.6135, 0.6285, 0.5883, 0.6297, 0.5882, 0.6297, 0.6135, 0.6003, 0.1815, 0.6097, 0.1596, 0.6128, 0.1602, 0.6031, 0.1826, 0.6031, 0.1826, 0.6128, 0.1602, 0.6156, 0.1607, 0.6057, 0.1836, 0.6057, 0.1836, 0.6156, 0.1607, 0.6214, 0.1621, 0.6112, 0.1855, 0.875, 0.5645, 0.875, 0.5879, 0.8726, 0.5881, 0.8726, 0.5644, 0.8726, 0.5644, 0.8726, 0.5881, 0.8715, 0.5882, 0.8715, 0.5643, 0.8715, 0.5643, 0.8715, 0.5882, 0.8703, 0.5882, 0.8703, 0.5642, 0.6097, 0.5904, 0.6003, 0.5685, 0.6031, 0.5674, 0.6128, 0.5898, 0.6128, 0.5898, 0.6031, 0.5674, 0.6057, 0.5664, 0.6156, 0.5893, 0.6156, 0.5893, 0.6057, 0.5664, 0.6112, 0.5645, 0.6214, 0.5879, 0.625, 0.5879, 0.625, 0.5645, 0.6274, 0.5644, 0.6274, 0.5881, 0.6274, 0.5881, 0.6274, 0.5644, 0.6285, 0.5643, 0.6285, 0.5882, 0.6285, 0.5882, 0.6285, 0.5643, 0.6297, 0.5642, 0.6297, 0.5882, 0.585, 0.2012, 0.6003, 0.1815, 0.6031, 0.1826, 0.5874, 0.2028, 0.5874, 0.2028, 0.6031, 0.1826, 0.6057, 0.1836, 0.5897, 0.2042, 0.5897, 0.2042, 0.6057, 0.1836, 0.6109, 0.186, 0.5946, 0.207, 0.875, 0.5008, 0.875, 0.5634, 0.8726, 0.5639, 0.8726, 0.5004, 0.8726, 0.5004, 0.8726, 0.5639, 0.8715, 0.5641, 0.8715, 0.5001, 0.8715, 0.5001, 0.8715, 0.5641, 0.8703, 0.5642, 0.8703, 0.5, 0.6003, 0.5685, 0.585, 0.5488, 0.5874, 0.5472, 0.6031, 0.5674, 0.6031, 0.5674, 0.5874, 0.5472, 0.5897, 0.5458, 0.6057, 0.5664, 0.6057, 0.5664, 0.5897, 0.5458, 0.5946, 0.543, 0.6109, 0.564, 0.625, 0.5634, 0.625, 0.5008, 0.6274, 0.5004, 0.6274, 0.5639, 0.6274, 0.5639, 0.6274, 0.5004, 0.6285, 0.5001, 0.6285, 0.5641, 0.6285, 0.5641, 0.6285, 0.5001, 0.6297, 0.5, 0.6297, 0.5642, 0.5647, 0.2176, 0.585, 0.2012, 0.5874, 0.2028, 0.5666, 0.2196, 0.5666, 0.2196, 0.5874, 0.2028, 0.5897, 0.2042, 0.5685, 0.2214, 0.5685, 0.2214, 0.5897, 0.2042, 0.5941, 0.2075, 0.5725, 0.225, 0.5729, 0.25, 0.6243, 0.25, 0.6247, 0.2524, 0.5725, 0.2524, 0.5725, 0.2524, 0.6247, 0.2524, 0.6249, 0.2535, 0.5723, 0.2535, 0.5723, 0.2535, 0.6249, 0.2535, 0.625, 0.2547, 0.5722, 0.2547, 0.585, 0.5488, 0.5647, 0.5324, 0.5666, 0.5304, 0.5874, 0.5472, 0.5874, 0.5472, 0.5666, 0.5304, 0.5685, 0.5286, 0.5897, 0.5458, 0.5897, 0.5458, 0.5685, 0.5286, 0.5725, 0.525, 0.5941, 0.5425, 0.6243, 0.5, 0.5729, 0.5, 0.5725, 0.4976, 0.6247, 0.4976, 0.6247, 0.4976, 0.5725, 0.4976, 0.5723, 0.4965, 0.6249, 0.4965, 0.6249, 0.4965, 0.5723, 0.4965, 0.5722, 0.4953, 0.625, 0.4953, 0.5404, 0.23, 0.5647, 0.2176, 0.5666, 0.2196, 0.5418, 0.2323, 0.5418, 0.2323, 0.5666, 0.2196, 0.5685, 0.2214, 0.543, 0.2344, 0.543, 0.2344, 0.5685, 0.2214, 0.5719, 0.2254, 0.546, 0.2386, 0.546, 0.25, 0.5719, 0.25, 0.5721, 0.2524, 0.5458, 0.2524, 0.5458, 0.2524, 0.5721, 0.2524, 0.5722, 0.2535, 0.5457, 0.2535, 0.5457, 0.2535, 0.5722, 0.2535, 0.5722, 0.2547, 0.5456, 0.2547, 0.5647, 0.5324, 0.5404, 0.52, 0.5418, 0.5177, 0.5666, 0.5304, 0.5666, 0.5304, 0.5418, 0.5177, 0.543, 0.5156, 0.5685, 0.5286, 0.5685, 0.5286, 0.543, 0.5156, 0.546, 0.5114, 0.5719, 0.5246, 0.5719, 0.5, 0.546, 0.5, 0.5458, 0.4976, 0.5721, 0.4976, 0.5721, 0.4976, 0.5458, 0.4976, 0.5457, 0.4965, 0.5722, 0.4965, 0.5722, 0.4965, 0.5457, 0.4965, 0.5456, 0.4953, 0.5722, 0.4953, 0.5133, 0.2377, 0.5404, 0.23, 0.5418, 0.2323, 0.514, 0.2401, 0.514, 0.2401, 0.5418, 0.2323, 0.543, 0.2344, 0.5147, 0.2424, 0.5147, 0.2424, 0.543, 0.2344, 0.5453, 0.2389, 0.5164, 0.247, 0.5164, 0.25, 0.5453, 0.25, 0.5455, 0.2524, 0.5162, 0.2524, 0.5162, 0.2524, 0.5455, 0.2524, 0.5456, 0.2535, 0.516, 0.2535, 0.516, 0.2535, 0.5456, 0.2535, 0.5456, 0.2547, 0.516, 0.2547, 0.5404, 0.52, 0.5133, 0.5123, 0.514, 0.5099, 0.5418, 0.5177, 0.5418, 0.5177, 0.514, 0.5099, 0.5147, 0.5076, 0.543, 0.5156, 0.543, 0.5156, 0.5147, 0.5076, 0.5164, 0.503, 0.5453, 0.5111, 0.5453, 0.5, 0.5164, 0.5, 0.5162, 0.4976, 0.5455, 0.4976, 0.5455, 0.4976, 0.5162, 0.4976, 0.516, 0.4965, 0.5456, 0.4965, 0.5456, 0.4965, 0.516, 0.4965, 0.516, 0.4953, 0.5456, 0.4953, 0.4841, 0.2403, 0.5133, 0.2377, 0.514, 0.2401, 0.4843, 0.2428, 0.4843, 0.2428, 0.514, 0.2401, 0.5147, 0.2424, 0.4845, 0.2452, 0.4845, 0.2452, 0.5147, 0.2424, 0.5156, 0.2486, 0.4848, 0.25, 0.4848, 0.25, 0.5156, 0.2486, 0.5158, 0.2524, 0.4848, 0.2524, 0.4848, 0.2524, 0.5158, 0.2524, 0.516, 0.2535, 0.4848, 0.2535, 0.4848, 0.2535, 0.516, 0.2535, 0.516, 0.2547, 0.4848, 0.2547, 0.5133, 0.5123, 0.4841, 0.5097, 0.4843, 0.5072, 0.514, 0.5099, 0.514, 0.5099, 0.4843, 0.5072, 0.4845, 0.5048, 0.5147, 0.5076, 0.5147, 0.5076, 0.4845, 0.5048, 0.4848, 0.5, 0.5156, 0.5014, 0.5156, 0.5014, 0.4848, 0.5, 0.4848, 0.4976, 0.5158, 0.4976, 0.5158, 0.4976, 0.4848, 0.4976, 0.4848, 0.4965, 0.516, 0.4965, 0.516, 0.4965, 0.4848, 0.4965, 0.4848, 0.4953, 0.516, 0.4953, 0.6097, 0.6596, 0.613, 0.636, 0.6161, 0.6361, 0.6128, 0.6602, 0.6128, 0.6602, 0.6161, 0.6361, 0.619, 0.6363, 0.6156, 0.6607, 0.6156, 0.6607, 0.619, 0.6363, 0.625, 0.6367, 0.6215, 0.6615, 0.625, 0.6615, 0.625, 0.6367, 0.6274, 0.6366, 0.6274, 0.6616, 0.6274, 0.6616, 0.6274, 0.6366, 0.6285, 0.6365, 0.6285, 0.6617, 0.6285, 0.6617, 0.6285, 0.6365, 0.6297, 0.6365, 0.6297, 0.6618, 0.613, 0.114, 0.6097, 0.09039, 0.6128, 0.08983, 0.6161, 0.1139, 0.6161, 0.1139, 0.6128, 0.08983, 0.6156, 0.08931, 0.619, 0.1137, 0.619, 0.1137, 0.6156, 0.08931, 0.6215, 0.08854, 0.625, 0.1133, 0.875, 0.6367, 0.875, 0.6615, 0.8726, 0.6616, 0.8726, 0.6366, 0.8726, 0.6366, 0.8726, 0.6616, 0.8715, 0.6617, 0.8715, 0.6365, 0.8715, 0.6365, 0.8715, 0.6617, 0.8703, 0.6618, 0.8703, 0.6365, 0.6003, 0.6815, 0.6097, 0.6596, 0.6128, 0.6602, 0.6031, 0.6826, 0.6031, 0.6826, 0.6128, 0.6602, 0.6156, 0.6607, 0.6057, 0.6836, 0.6057, 0.6836, 0.6156, 0.6607, 0.6214, 0.6621, 0.6112, 0.6855, 0.625, 0.6855, 0.625, 0.6621, 0.6274, 0.6619, 0.6274, 0.6856, 0.6274, 0.6856, 0.6274, 0.6619, 0.6285, 0.6618, 0.6285, 0.6857, 0.6285, 0.6857, 0.6285, 0.6618, 0.6297, 0.6618, 0.6297, 0.6858, 0.6097, 0.09039, 0.6003, 0.06847, 0.6031, 0.06737, 0.6128, 0.08983, 0.6128, 0.08983, 0.6031, 0.06737, 0.6057, 0.06635, 0.6156, 0.08931, 0.6156, 0.08931, 0.6057, 0.06635, 0.6112, 0.06454, 0.6214, 0.08792, 0.875, 0.6621, 0.875, 0.6855, 0.8726, 0.6856, 0.8726, 0.6619, 0.8726, 0.6619, 0.8726, 0.6856, 0.8715, 0.6857, 0.8715, 0.6618, 0.8715, 0.6618, 0.8715, 0.6857, 0.8703, 0.6858, 0.8703, 0.6618, 0.585, 0.7012, 0.6003, 0.6815, 0.6031, 0.6826, 0.5874, 0.7028, 0.5874, 0.7028, 0.6031, 0.6826, 0.6057, 0.6836, 0.5897, 0.7042, 0.5897, 0.7042, 0.6057, 0.6836, 0.6109, 0.686, 0.5946, 0.707, 0.625, 0.7492, 0.625, 0.6866, 0.6274, 0.6861, 0.6274, 0.7496, 0.6274, 0.7496, 0.6274, 0.6861, 0.6285, 0.6859, 0.6285, 0.7499, 0.6285, 0.7499, 0.6285, 0.6859, 0.6297, 0.6858, 0.6297, 0.75, 0.6003, 0.06847, 0.585, 0.0488, 0.5874, 0.04723, 0.6031, 0.06737, 0.6031, 0.06737, 0.5874, 0.04723, 0.5897, 0.04576, 0.6057, 0.06635, 0.6057, 0.06635, 0.5897, 0.04576, 0.5946, 0.04299, 0.6109, 0.06397, 0.875, 0.6866, 0.875, 0.7492, 0.8726, 0.7496, 0.8726, 0.6861, 0.8726, 0.6861, 0.8726, 0.7496, 0.8715, 0.7499, 0.8715, 0.6859, 0.8715, 0.6859, 0.8715, 0.7499, 0.8703, 0.75, 0.8703, 0.6858, 0.5647, 0.7176, 0.585, 0.7012, 0.5874, 0.7028, 0.5666, 0.7196, 0.5666, 0.7196, 0.5874, 0.7028, 0.5897, 0.7042, 0.5685, 0.7214, 0.5685, 0.7214, 0.5897, 0.7042, 0.5941, 0.7075, 0.5725, 0.725, 0.5729, 0.75, 0.6243, 0.75, 0.6247, 0.7524, 0.5725, 0.7524, 0.5725, 0.7524, 0.6247, 0.7524, 0.6249, 0.7535, 0.5723, 0.7535, 0.5723, 0.7535, 0.6249, 0.7535, 0.625, 0.7547, 0.5722, 0.7547, 0.585, 0.0488, 0.5647, 0.03238, 0.5666, 0.0304, 0.5874, 0.04723, 0.5874, 0.04723, 0.5666, 0.0304, 0.5685, 0.02857, 0.5897, 0.04576, 0.5897, 0.04576, 0.5685, 0.02857, 0.5725, 0.02498, 0.5941, 0.0425, 0.6243, 1.0, 0.5729, 1.0, 0.5725, 0.9976, 0.6247, 0.9976, 0.6247, 0.9976, 0.5725, 0.9976, 0.5723, 0.9965, 0.6249, 0.9965, 0.6249, 0.9965, 0.5723, 0.9965, 0.5722, 0.9953, 0.625, 0.9953, 0.5404, 0.73, 0.5647, 0.7176, 0.5666, 0.7196, 0.5418, 0.7323, 0.5418, 0.7323, 0.5666, 0.7196, 0.5685, 0.7214, 0.543, 0.7344, 0.543, 0.7344, 0.5685, 0.7214, 0.5719, 0.7254, 0.546, 0.7386, 0.546, 0.75, 0.5719, 0.75, 0.5721, 0.7524, 0.5458, 0.7524, 0.5458, 0.7524, 0.5721, 0.7524, 0.5722, 0.7535, 0.5457, 0.7535, 0.5457, 0.7535, 0.5722, 0.7535, 0.5722, 0.7547, 0.5456, 0.7547, 0.5647, 0.03238, 0.5404, 0.02002, 0.5418, 0.01775, 0.5666, 0.0304, 0.5666, 0.0304, 0.5418, 0.01775, 0.543, 0.01563, 0.5685, 0.02857, 0.5685, 0.02857, 0.543, 0.01563, 0.546, 0.01141, 0.5719, 0.02459, 0.5719, 1.0, 0.546, 1.0, 0.5458, 0.9976, 0.5721, 0.9976, 0.5721, 0.9976, 0.5458, 0.9976, 0.5457, 0.9965, 0.5722, 0.9965, 0.5722, 0.9965, 0.5457, 0.9965, 0.5456, 0.9953, 0.5722, 0.9953, 0.5133, 0.7377, 0.5404, 0.73, 0.5418, 0.7323, 0.514, 0.7401, 0.514, 0.7401, 0.5418, 0.7323, 0.543, 0.7344, 0.5147, 0.7424, 0.5147, 0.7424, 0.543, 0.7344, 0.5453, 0.7389, 0.5164, 0.747, 0.5164, 0.75, 0.5453, 0.75, 0.5455, 0.7524, 0.5162, 0.7524, 0.5162, 0.7524, 0.5455, 0.7524, 0.5456, 0.7535, 0.516, 0.7535, 0.516, 0.7535, 0.5456, 0.7535, 0.5456, 0.7547, 0.516, 0.7547, 0.5404, 0.02002, 0.5133, 0.01235, 0.514, 0.009889, 0.5418, 0.01775, 0.5418, 0.01775, 0.514, 0.009889, 0.5147, 0.007597, 0.543, 0.01563, 0.543, 0.01563, 0.5147, 0.007597, 0.5164, 0.002951, 0.5453, 0.01113, 0.5453, 1.0, 0.5164, 1.0, 0.5162, 0.9976, 0.5455, 0.9976, 0.5455, 0.9976, 0.5162, 0.9976, 0.516, 0.9965, 0.5456, 0.9965, 0.5456, 0.9965, 0.516, 0.9965, 0.516, 0.9953, 0.5456, 0.9953, 0.4841, 0.7403, 0.5133, 0.7377, 0.514, 0.7401, 0.4843, 0.7428, 0.4843, 0.7428, 0.514, 0.7401, 0.5147, 0.7424, 0.4845, 0.7452, 0.4845, 0.7452, 0.5147, 0.7424, 0.5156, 0.7486, 0.4848, 0.75, 0.4848, 0.75, 0.5156, 0.7486, 0.5158, 0.7524, 0.4848, 0.7524, 0.4848, 0.7524, 0.5158, 0.7524, 0.516, 0.7535, 0.4848, 0.7535, 0.4848, 0.7535, 0.516, 0.7535, 0.516, 0.7547, 0.4848, 0.7547, 0.5133, 0.01235, 0.4841, 0.009686, 0.4843, 0.007179, 0.514, 0.009889, 0.514, 0.009889, 0.4843, 0.007179, 0.4845, 0.004843, 0.5147, 0.007597, 0.5147, 0.007597, 0.4845, 0.004843, 0.485, 1.784e-05, 0.5156, 0.002809, 0.5156, 1.0, 0.485, 1.0, 0.4849, 0.9976, 0.5158, 0.9976, 0.5158, 0.9976, 0.4849, 0.9976, 0.4848, 0.9965, 0.516, 0.9965, 0.516, 0.9965, 0.4848, 0.9965, 0.4848, 0.9953, 0.516, 0.9953, 0.375, 0.7403, 0.4841, 0.7403, 0.4843, 0.7428, 0.375, 0.7428, 0.375, 0.7428, 0.4843, 0.7428, 0.4845, 0.7452, 0.375, 0.7452, 0.375, 0.7452, 0.4845, 0.7452, 0.4848, 0.75, 0.375, 0.75, 0.375, 0.75, 0.4848, 0.75, 0.4848, 0.7524, 0.375, 0.7524, 0.375, 0.7524, 0.4848, 0.7524, 0.4848, 0.7535, 0.375, 0.7535, 0.375, 0.7535, 0.4848, 0.7535, 0.4848, 0.7547, 0.375, 0.7547, 0.4841, 0.009686, 0.375, 0.009686, 0.375, 0.007179, 0.4843, 0.007179, 0.4843, 0.007179, 0.375, 0.007179, 0.375, 0.004843, 0.4845, 0.004843, 0.4845, 0.004843, 0.375, 0.004843, 0.375, 0.0, 0.4846, 0.0, 0.4846, 1.0, 0.375, 1.0, 0.375, 0.9976, 0.4847, 0.9976, 0.4847, 0.9976, 0.375, 0.9976, 0.375, 0.9965, 0.4848, 0.9965, 0.4848, 0.9965, 0.375, 0.9965, 0.375, 0.9953, 0.4848, 0.9953, 0.8703, 0.6365, 0.8703, 0.6135, 0.8715, 0.6135, 0.8715, 0.6365, 0.8715, 0.6365, 0.8715, 0.6135, 0.8726, 0.6135, 0.8726, 0.6365, 0.8726, 0.6365, 0.8726, 0.6135, 0.875, 0.6136, 0.875, 0.6364, 0.625, 0.1136, 0.625, 0.1364, 0.619, 0.1363, 0.619, 0.1137, 0.619, 0.1137, 0.619, 0.1363, 0.6161, 0.1361, 0.6161, 0.1139, 0.6161, 0.1139, 0.6161, 0.1361, 0.613, 0.136, 0.613, 0.114, 0.4848, 0.2547, 0.375, 0.2547, 0.375, 0.2535, 0.4848, 0.2535, 0.4848, 0.2535, 0.375, 0.2535, 0.375, 0.2524, 0.4848, 0.2524, 0.4848, 0.2524, 0.375, 0.2524, 0.375, 0.25, 0.4848, 0.25, 0.4848, 0.25, 0.375, 0.25, 0.375, 0.2452, 0.4845, 0.2452, 0.4845, 0.2452, 0.375, 0.2452, 0.375, 0.2428, 0.4843, 0.2428, 0.4843, 0.2428, 0.375, 0.2428, 0.375, 0.2403, 0.4841, 0.2403, 0.613, 0.636, 0.613, 0.614, 0.6161, 0.6139, 0.6161, 0.6361, 0.6161, 0.6361, 0.6161, 0.6139, 0.619, 0.6137, 0.619, 0.6363, 0.619, 0.6363, 0.619, 0.6137, 0.625, 0.6136, 0.625, 0.6364, 0.625, 0.6364, 0.625, 0.6136, 0.6274, 0.6135, 0.6274, 0.6365, 0.6274, 0.6365, 0.6274, 0.6135, 0.6285, 0.6135, 0.6285, 0.6365, 0.6285, 0.6365, 0.6285, 0.6135, 0.6297, 0.6135, 0.6297, 0.6365, 0.4841, 0.5097, 0.375, 0.5097, 0.375, 0.5072, 0.4843, 0.5072, 0.4843, 0.5072, 0.375, 0.5072, 0.375, 0.5048, 0.4845, 0.5048, 0.4845, 0.5048, 0.375, 0.5048, 0.375, 0.5, 0.4848, 0.5, 0.4848, 0.5, 0.375, 0.5, 0.375, 0.4976, 0.4848, 0.4976, 0.4848, 0.4976, 0.375, 0.4976, 0.375, 0.4965, 0.4848, 0.4965, 0.4848, 0.4965, 0.375, 0.4965, 0.375, 0.4953, 0.4848, 0.4953])
me_cube_004.materials.append(mat_glass)
me_cube_004.update()
me_cube = bpy.data.meshes.new('Cube')
me_cube.from_pydata([(-0.6279, -1.489, -0.4888), (-0.6279, -1.489, 0.269), (-0.6279, 1.489, -0.4888), (-0.6279, 1.489, 0.269), (0.6279, -1.489, -0.4888), (0.6279, -1.489, -0.2288), (0.6279, 1.489, -0.4888), (0.6279, 1.489, -0.2288)], [], [(2, 3, 7, 6), (6, 7, 5, 4), (4, 5, 1, 0), (7, 3, 1, 5)])
me_cube.polygons.foreach_set('use_smooth', [True] * 4)
_uv = me_cube.uv_layers.new(name='UVMap')
_uv.uv.foreach_set('vector', [0.375, 0.25, 0.625, 0.25, 0.625, 0.5, 0.375, 0.5, 0.375, 0.5, 0.625, 0.5, 0.625, 0.75, 0.375, 0.75, 0.375, 0.75, 0.625, 0.75, 0.625, 1.0, 0.375, 1.0, 0.625, 0.5, 0.875, 0.5, 0.875, 0.75, 0.625, 0.75])
me_cube.materials.append(mat_wood)
me_cube.update()
me_cube_001 = bpy.data.meshes.new('Cube.001')
me_cube_001.from_pydata([(-0.4489, -0.5783, 0.04207), (-0.3479, -0.5783, 0.2868), (-0.4489, 0.5783, 0.04207), (-0.3479, 0.5783, 0.2868), (0.3479, -0.5783, -0.2868), (0.4489, -0.5783, -0.04206), (0.3479, 0.5783, -0.2868), (0.4489, 0.5783, -0.04206)], [], [(0, 1, 3, 2), (2, 3, 7, 6), (6, 7, 5, 4), (4, 5, 1, 0), (7, 3, 1, 5)])
me_cube_001.polygons.foreach_set('use_smooth', [True] * 5)
_uv = me_cube_001.uv_layers.new(name='UVMap')
_uv.uv.foreach_set('vector', [0.375, 0.0, 0.625, 0.0, 0.625, 0.25, 0.375, 0.25, 0.375, 0.25, 0.625, 0.25, 0.625, 0.5, 0.375, 0.5, 0.375, 0.5, 0.625, 0.5, 0.625, 0.75, 0.375, 0.75, 0.375, 0.75, 0.625, 0.75, 0.625, 1.0, 0.375, 1.0, 0.625, 0.5, 0.875, 0.5, 0.875, 0.75, 0.625, 0.75])
me_cube_001.materials.append(mat_red)
me_cube_001.update()
me_cube_003 = bpy.data.meshes.new('Cube.003')
me_cube_003.from_pydata([(-0.449, -0.5783, 0.04124), (-0.3484, -0.5783, 0.2861), (-0.449, 0.5783, 0.04124), (-0.3484, 0.5783, 0.2861), (0.3484, -0.5783, -0.2861), (0.449, -0.5783, -0.04124), (0.3484, 0.5783, -0.2861), (0.449, 0.5783, -0.04124)], [], [(0, 1, 3, 2), (2, 3, 7, 6), (6, 7, 5, 4), (4, 5, 1, 0), (7, 3, 1, 5)])
me_cube_003.polygons.foreach_set('use_smooth', [True] * 5)
_uv = me_cube_003.uv_layers.new(name='UVMap')
_uv.uv.foreach_set('vector', [0.375, 0.0, 0.625, 0.0, 0.625, 0.25, 0.375, 0.25, 0.375, 0.25, 0.625, 0.25, 0.625, 0.5, 0.375, 0.5, 0.375, 0.5, 0.625, 0.5, 0.625, 0.75, 0.375, 0.75, 0.375, 0.75, 0.625, 0.75, 0.625, 1.0, 0.375, 1.0, 0.625, 0.5, 0.875, 0.5, 0.875, 0.75, 0.625, 0.75])
me_cube_003.materials.append(mat_green)
me_cube_003.update()
me_cube_006 = bpy.data.meshes.new('Cube.006')
me_cube_006.from_pydata([(-0.2867, -0.2867, -0.35), (-0.2867, 0.2867, -0.35), (0.2867, -0.2867, -0.35), (0.2867, 0.2867, -0.35), (-0.2867, 0.2867, -0.2392), (0.2867, 0.2867, 0.1408), (0.2867, -0.2867, 0.1408), (-0.2867, -0.2867, -0.2392)], [], [(1, 3, 2, 0), (5, 4, 7, 6), (2, 6, 7, 0), (3, 5, 6, 2), (1, 4, 5, 3), (0, 7, 4, 1)])
_uv = me_cube_006.uv_layers.new(name='UVMap')
_uv.uv.foreach_set('vector', [0.125, 0.5, 0.375, 0.5, 0.375, 0.75, 0.125, 0.75, 0.6232, 0.5, 0.4026, 0.25, 0.4026, 0.0, 0.6232, 0.75, 0.375, 0.75, 0.6232, 0.75, 0.4026, 1.0, 0.375, 1.0, 0.375, 0.5, 0.6232, 0.5, 0.6232, 0.75, 0.375, 0.75, 0.375, 0.25, 0.4026, 0.25, 0.6232, 0.5, 0.375, 0.5, 0.375, 0.0, 0.4026, 0.0, 0.4026, 0.25, 0.375, 0.25])
me_cube_006.materials.append(mat_black)
me_cube_006.update()
me_cube_005 = bpy.data.meshes.new('Cube.005')
me_cube_005.from_pydata([(-0.2867, -0.2867, -0.35), (-0.2867, 0.2867, -0.35), (0.2867, -0.2867, -0.35), (0.2867, 0.2867, -0.35), (-0.2867, 0.2867, -0.2392), (0.2867, 0.2867, 0.1408), (0.2867, -0.2867, 0.1408), (-0.2867, -0.2867, -0.2392)], [], [(1, 3, 2, 0), (5, 4, 7, 6), (2, 6, 7, 0), (3, 5, 6, 2), (1, 4, 5, 3), (0, 7, 4, 1)])
_uv = me_cube_005.uv_layers.new(name='UVMap')
_uv.uv.foreach_set('vector', [0.125, 0.5, 0.375, 0.5, 0.375, 0.75, 0.125, 0.75, 0.6232, 0.5, 0.4026, 0.25, 0.4026, 0.0, 0.6232, 0.75, 0.375, 0.75, 0.6232, 0.75, 0.4026, 1.0, 0.375, 1.0, 0.375, 0.5, 0.6232, 0.5, 0.6232, 0.75, 0.375, 0.75, 0.375, 0.25, 0.4026, 0.25, 0.6232, 0.5, 0.375, 0.5, 0.375, 0.0, 0.4026, 0.0, 0.4026, 0.25, 0.375, 0.25])
me_cube_005.materials.append(mat_black)
me_cube_005.update()
me_plane = bpy.data.meshes.new('Plane')
me_plane.from_pydata([(-0.2924, -1.055, 0.0), (0.2924, -1.055, 0.0), (-0.2924, 1.055, 0.0), (0.2924, 1.055, 0.0)], [], [(0, 1, 3, 2)])
_uv = me_plane.uv_layers.new(name='UVMap')
_uv.uv.foreach_set('vector', [0.0, 0.0, 1.0, 0.0, 1.0, 1.0, 0.0, 1.0])
me_plane.materials.append(mat_black)
me_plane.update()

# ---- curves / text
txt_a = bpy.data.curves.new('A', 'FONT')
txt_a.dimensions = '2D'
txt_a.body = 'A'
txt_a.materials.append(mat_white)
txt_a.size = 0.63
txt_text = bpy.data.curves.new('Text', 'FONT')
txt_text.dimensions = '2D'
txt_text.body = 'D'
txt_text.materials.append(mat_white)
txt_text.size = 0.63

# ---- objects
ob_camera = bpy.data.objects.new('Camera', cam_camera)
ob_light = bpy.data.objects.new('Light', light_light)
ob_table = bpy.data.objects.new('Table', me_cube_002)
ob_glass = bpy.data.objects.new('Glass', me_cube_004)
ob_controls = bpy.data.objects.new('Controls', me_cube)
ob_control_a = bpy.data.objects.new('Control A', me_cube_001)
ob_control_b = bpy.data.objects.new('Control B', me_cube_003)
ob_thruster_b = bpy.data.objects.new('Thruster B', me_cube_006)
ob_thruster_a = bpy.data.objects.new('Thruster A', me_cube_005)
ob_control_a_text = bpy.data.objects.new('Control A Text', txt_a)
ob_control_b_text = bpy.data.objects.new('Control B Text', txt_text)
ob_hide_thruster = bpy.data.objects.new('Hide Thruster', me_plane)

# ---- transforms, parenting, visibility, modifiers, constraints
ob_camera.location = (7.359, -6.926, 4.958)
ob_camera.rotation_euler = (1.109, 0.0, 0.8149)
ob_camera.lock_rotations_4d = False
ob_camera.empty_display_type = 'ARROWS'
ob_camera.color = (0.0, 0.0, 0.0, 0.0)
ob_camera.display_type = 'WIRE'
ob_camera.lineart.crease_threshold = 0.0
ob_light.location = (4.076, 1.005, 5.904)
ob_light.rotation_euler = (0.6503, 0.05522, 1.866)
ob_light.lock_rotations_4d = False
ob_light.empty_display_type = 'ARROWS'
ob_light.color = (0.0, 0.0, 0.0, 0.0)
ob_light.lineart.crease_threshold = 0.0
ob_table.location = (0.0, 0.0, 0.06764)
_m = ob_table.modifiers.new('Auto Smooth', 'NODES')
_m.node_group = ng_auto_smooth
_gi = [s.identifier for s in ng_auto_smooth.interface.items_tree if s.item_type == 'SOCKET' and s.in_out == 'INPUT']
_m[_gi[1]] = 0.8727  # Angle
ob_glass.location = (0.0, 0.0, 0.8646)
ob_controls.location = (4.135, 0.003403, 0.09163)
_m = ob_controls.modifiers.new('Bevel', 'BEVEL')
_m.segments = 6
_m.angle_limit = 0.7854
_m.loop_slide = False
_m.harden_normals = True
_m.miter_outer = 'MITER_ARC'
ob_control_a.location = (4.184, -0.7443, 0.129)
_m = ob_control_a.modifiers.new('Bevel', 'BEVEL')
_m.width = 0.151
_m.width_pct = 0.151
_m.segments = 10
_m.angle_limit = 0.7854
_m.loop_slide = False
_m.harden_normals = True
_m.miter_outer = 'MITER_ARC'
ob_control_b.location = (4.183, 0.7541, 0.1275)
_m = ob_control_b.modifiers.new('Bevel', 'BEVEL')
_m.width = 0.151
_m.width_pct = 0.151
_m.segments = 10
_m.angle_limit = 0.7854
_m.loop_slide = False
_m.harden_normals = True
_m.miter_outer = 'MITER_ARC'
ob_thruster_b.location = (2.259, 0.7642, -0.1889)
ob_thruster_a.location = (2.259, -0.7652, -0.1889)
ob_control_a_text.parent = ob_control_a
ob_control_a_text.matrix_parent_inverse = Matrix(((1.0, -0.0, -0.0, -4.184), (-0.0, 1.0, 0.0, 0.7443), (-0.0, -0.0, 1.0, -0.129), (-0.0, 0.0, -0.0, 1.0)))
ob_control_a_text.location = (4.421, -0.9541, 0.1749)
ob_control_a_text.rotation_euler = (0.3917, -1.681e-08, 1.571)
ob_control_b_text.parent = ob_control_b
ob_control_b_text.matrix_parent_inverse = Matrix(((1.0, -0.0, 0.0, -4.183), (-0.0, 1.0, -0.0, -0.7541), (0.0, -0.0, 1.0, -0.1275), (-0.0, 0.0, -0.0, 1.0)))
ob_control_b_text.location = (4.434, 0.5466, 0.1706)
ob_control_b_text.rotation_euler = (0.3872, -1.622e-08, 1.571)
ob_hide_thruster.location = (2.257, 0.0, -0.04747)

# ---- collection membership
col_utils.objects.link(ob_camera)
col_utils.objects.link(ob_light)
col_collection.objects.link(ob_table)
col_collection.objects.link(ob_glass)
col_collection.objects.link(ob_controls)
col_collection.objects.link(ob_control_a)
col_collection.objects.link(ob_control_b)
col_collection.objects.link(ob_thruster_b)
col_collection.objects.link(ob_thruster_a)
col_collection.objects.link(ob_control_a_text)
col_collection.objects.link(ob_control_b_text)
col_collection.objects.link(ob_hide_thruster)
def _layer_coll(name, lc=None):
    lc = lc or bpy.context.view_layer.layer_collection
    for c in lc.children:
        if c.name == name: return c
        r = _layer_coll(name, c)
        if r: return r
_layer_coll('Utils').exclude = True

# ---- scene / render settings (as saved in the file)
scene.camera = ob_camera
scene.frame_start = 1; scene.frame_end = 250; scene.frame_set(16)
scene.render.engine = 'BLENDER_EEVEE_NEXT'
scene.cycles.sampling_pattern = 'TABULATED_SOBOL'
scene.eevee.use_raytracing = True
scene.view_settings.view_transform = 'Filmic'
bpy.context.view_layer.update()
